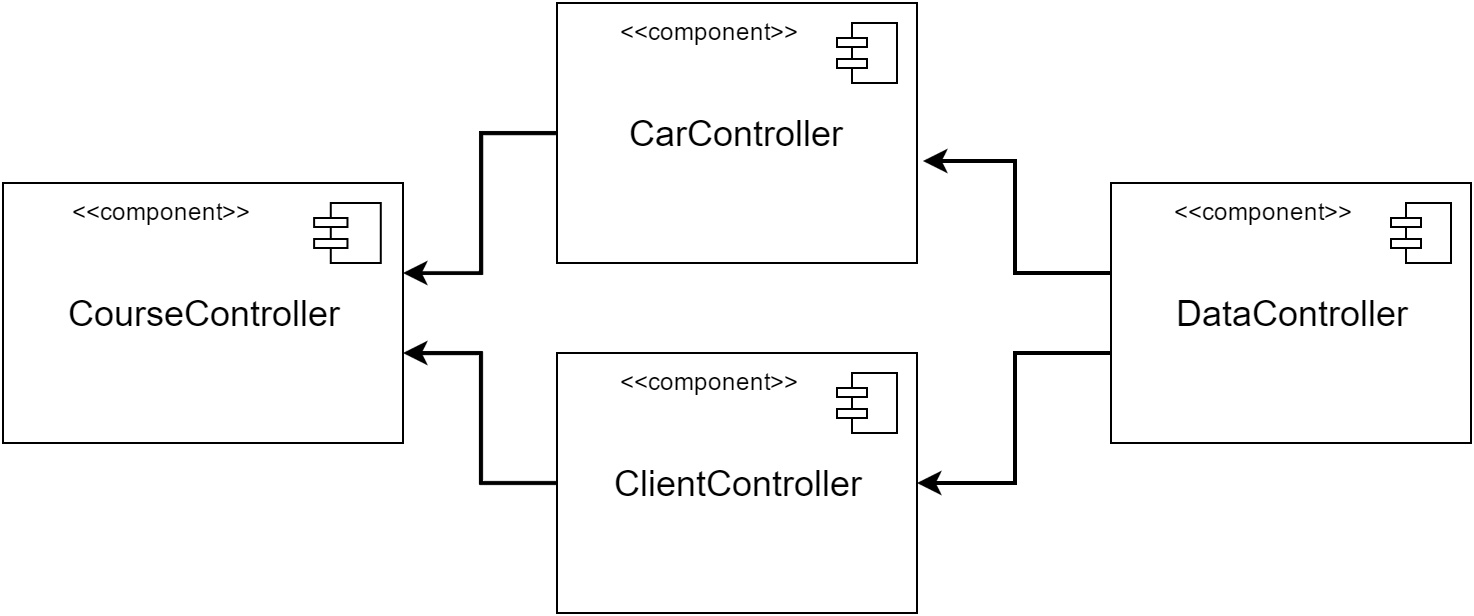

The diagram above was exported from draw.io. Its source (the exported page's mxGraphModel, read from the mxfile embedded in the PNG):
<mxGraphModel dx="1426" dy="683" grid="1" gridSize="10" guides="1" tooltips="1" connect="1" arrows="1" fold="1" page="1" pageScale="1" pageWidth="826" pageHeight="1169" background="#ffffff" math="0" shadow="0">
  <root>
    <mxCell id="0" />
    <mxCell id="1" parent="0" />
    <mxCell id="2" value="" style="group" vertex="1" connectable="0" parent="1">
      <mxGeometry x="323" y="65" width="180" height="130" as="geometry" />
    </mxCell>
    <mxCell id="3" value="&lt;span style=&quot;font-size: 18px&quot;&gt;CarController&lt;/span&gt;" style="whiteSpace=wrap;html=1;strokeWidth=1;fillColor=none;gradientColor=#ffffff;" vertex="1" parent="2">
      <mxGeometry width="180" height="130" as="geometry" />
    </mxCell>
    <mxCell id="4" value="" style="html=1;whiteSpace=wrap;fillColor=#ffffff;strokeColor=#000000;shape=mxgraph.archimate3.component;" vertex="1" parent="2">
      <mxGeometry x="140" y="10" width="30" height="30" as="geometry" />
    </mxCell>
    <mxCell id="5" value="&amp;lt;&amp;lt;component&amp;gt;&amp;gt;" style="text;html=1;resizable=0;points=[];autosize=1;align=left;verticalAlign=top;spacingTop=-4;" vertex="1" parent="2">
      <mxGeometry x="30" y="5" width="100" height="20" as="geometry" />
    </mxCell>
    <mxCell id="6" value="&lt;span style=&quot;font-size: 18px&quot;&gt;CarController&lt;/span&gt;" style="whiteSpace=wrap;html=1;strokeWidth=1;fillColor=none;gradientColor=#ffffff;" vertex="1" parent="1">
      <mxGeometry x="323" y="65" width="180" height="130" as="geometry" />
    </mxCell>
    <mxCell id="7" value="" style="html=1;whiteSpace=wrap;fillColor=#ffffff;strokeColor=#000000;shape=mxgraph.archimate3.component;" vertex="1" parent="1">
      <mxGeometry x="463" y="75" width="30" height="30" as="geometry" />
    </mxCell>
    <mxCell id="8" value="&amp;lt;&amp;lt;component&amp;gt;&amp;gt;" style="text;html=1;resizable=0;points=[];autosize=1;align=left;verticalAlign=top;spacingTop=-4;" vertex="1" parent="1">
      <mxGeometry x="353" y="70" width="100" height="20" as="geometry" />
    </mxCell>
    <mxCell id="9" value="" style="group" vertex="1" connectable="0" parent="1">
      <mxGeometry x="46" y="155" width="200" height="130" as="geometry" />
    </mxCell>
    <mxCell id="10" value="&lt;font style=&quot;font-size: 18px&quot;&gt;CourseController&lt;/font&gt;" style="whiteSpace=wrap;html=1;strokeWidth=1;fillColor=none;gradientColor=#ffffff;" vertex="1" parent="9">
      <mxGeometry width="200" height="130" as="geometry" />
    </mxCell>
    <mxCell id="11" value="" style="html=1;whiteSpace=wrap;fillColor=#ffffff;strokeColor=#000000;shape=mxgraph.archimate3.component;" vertex="1" parent="9">
      <mxGeometry x="155.55555555555557" y="10" width="33.333333333333336" height="30" as="geometry" />
    </mxCell>
    <mxCell id="12" value="&amp;lt;&amp;lt;component&amp;gt;&amp;gt;" style="text;html=1;resizable=0;points=[];autosize=1;align=left;verticalAlign=top;spacingTop=-4;" vertex="1" parent="9">
      <mxGeometry x="33.333333333333336" y="5" width="100" height="20" as="geometry" />
    </mxCell>
    <mxCell id="13" value="&lt;font style=&quot;font-size: 18px&quot;&gt;CourseController&lt;/font&gt;" style="whiteSpace=wrap;html=1;strokeWidth=1;fillColor=none;gradientColor=#ffffff;" vertex="1" parent="1">
      <mxGeometry x="46" y="155" width="200" height="130" as="geometry" />
    </mxCell>
    <mxCell id="14" value="" style="html=1;whiteSpace=wrap;fillColor=#ffffff;strokeColor=#000000;shape=mxgraph.archimate3.component;" vertex="1" parent="1">
      <mxGeometry x="201.55555555555557" y="165" width="33.333333333333336" height="30" as="geometry" />
    </mxCell>
    <mxCell id="15" value="&amp;lt;&amp;lt;component&amp;gt;&amp;gt;" style="text;html=1;resizable=0;points=[];autosize=1;align=left;verticalAlign=top;spacingTop=-4;" vertex="1" parent="1">
      <mxGeometry x="79.33333333333334" y="160" width="100" height="20" as="geometry" />
    </mxCell>
    <mxCell id="16" value="" style="group" vertex="1" connectable="0" parent="1">
      <mxGeometry x="323" y="240" width="180" height="130" as="geometry" />
    </mxCell>
    <mxCell id="17" value="&lt;font style=&quot;font-size: 18px&quot;&gt;ClientController&lt;/font&gt;" style="whiteSpace=wrap;html=1;strokeWidth=1;fillColor=none;gradientColor=#ffffff;" vertex="1" parent="16">
      <mxGeometry width="180" height="130" as="geometry" />
    </mxCell>
    <mxCell id="18" value="" style="html=1;whiteSpace=wrap;fillColor=#ffffff;strokeColor=#000000;shape=mxgraph.archimate3.component;" vertex="1" parent="16">
      <mxGeometry x="140" y="10" width="30" height="30" as="geometry" />
    </mxCell>
    <mxCell id="19" value="&amp;lt;&amp;lt;component&amp;gt;&amp;gt;" style="text;html=1;resizable=0;points=[];autosize=1;align=left;verticalAlign=top;spacingTop=-4;" vertex="1" parent="16">
      <mxGeometry x="30" y="5" width="100" height="20" as="geometry" />
    </mxCell>
    <mxCell id="20" value="&lt;font style=&quot;font-size: 18px&quot;&gt;ClientController&lt;/font&gt;" style="whiteSpace=wrap;html=1;strokeWidth=1;fillColor=none;gradientColor=#ffffff;" vertex="1" parent="1">
      <mxGeometry x="323" y="240" width="180" height="130" as="geometry" />
    </mxCell>
    <mxCell id="21" value="" style="html=1;whiteSpace=wrap;fillColor=#ffffff;strokeColor=#000000;shape=mxgraph.archimate3.component;" vertex="1" parent="1">
      <mxGeometry x="463" y="250" width="30" height="30" as="geometry" />
    </mxCell>
    <mxCell id="22" value="&amp;lt;&amp;lt;component&amp;gt;&amp;gt;" style="text;html=1;resizable=0;points=[];autosize=1;align=left;verticalAlign=top;spacingTop=-4;" vertex="1" parent="1">
      <mxGeometry x="353" y="245" width="100" height="20" as="geometry" />
    </mxCell>
    <mxCell id="23" style="edgeStyle=orthogonalEdgeStyle;rounded=0;html=1;startArrow=none;startFill=0;endArrow=classic;endFill=1;jettySize=auto;orthogonalLoop=1;strokeColor=#000000;strokeWidth=2;" edge="1" source="20" target="13" parent="1">
      <mxGeometry x="246" y="240" as="geometry">
        <Array as="points">
          <mxPoint x="285" y="305" />
          <mxPoint x="285" y="240" />
        </Array>
      </mxGeometry>
    </mxCell>
    <mxCell id="24" style="edgeStyle=orthogonalEdgeStyle;rounded=0;html=1;startArrow=none;startFill=0;endArrow=classic;endFill=1;jettySize=auto;orthogonalLoop=1;strokeColor=#000000;strokeWidth=2;" edge="1" source="6" target="13" parent="1">
      <mxGeometry x="246" y="130" as="geometry">
        <Array as="points">
          <mxPoint x="285" y="130" />
          <mxPoint x="285" y="200" />
        </Array>
      </mxGeometry>
    </mxCell>
    <mxCell id="25" value="" style="group" vertex="1" connectable="0" parent="1">
      <mxGeometry x="600" y="155" width="180" height="130" as="geometry" />
    </mxCell>
    <mxCell id="26" value="&lt;font style=&quot;font-size: 18px&quot;&gt;DataController&lt;/font&gt;" style="whiteSpace=wrap;html=1;strokeWidth=1;fillColor=none;gradientColor=#ffffff;" vertex="1" parent="25">
      <mxGeometry width="180" height="130" as="geometry" />
    </mxCell>
    <mxCell id="27" value="" style="html=1;whiteSpace=wrap;fillColor=#ffffff;strokeColor=#000000;shape=mxgraph.archimate3.component;" vertex="1" parent="25">
      <mxGeometry x="140" y="10" width="30" height="30" as="geometry" />
    </mxCell>
    <mxCell id="28" value="&amp;lt;&amp;lt;component&amp;gt;&amp;gt;" style="text;html=1;resizable=0;points=[];autosize=1;align=left;verticalAlign=top;spacingTop=-4;" vertex="1" parent="25">
      <mxGeometry x="30" y="5" width="100" height="20" as="geometry" />
    </mxCell>
    <mxCell id="29" value="&lt;font style=&quot;font-size: 18px&quot;&gt;DataController&lt;/font&gt;" style="whiteSpace=wrap;html=1;strokeWidth=1;fillColor=none;gradientColor=#ffffff;" vertex="1" parent="1">
      <mxGeometry x="600" y="155" width="180" height="130" as="geometry" />
    </mxCell>
    <mxCell id="30" value="" style="html=1;whiteSpace=wrap;fillColor=#ffffff;strokeColor=#000000;shape=mxgraph.archimate3.component;" vertex="1" parent="1">
      <mxGeometry x="740" y="165" width="30" height="30" as="geometry" />
    </mxCell>
    <mxCell id="31" value="&amp;lt;&amp;lt;component&amp;gt;&amp;gt;" style="text;html=1;resizable=0;points=[];autosize=1;align=left;verticalAlign=top;spacingTop=-4;" vertex="1" parent="1">
      <mxGeometry x="630" y="160" width="100" height="20" as="geometry" />
    </mxCell>
    <mxCell id="32" style="edgeStyle=orthogonalEdgeStyle;rounded=0;html=1;entryX=1.017;entryY=0.608;entryPerimeter=0;startArrow=none;startFill=0;endArrow=classic;endFill=1;jettySize=auto;orthogonalLoop=1;strokeColor=#000000;strokeWidth=2;" edge="1" source="29" target="6" parent="1">
      <mxGeometry x="506" y="144" as="geometry">
        <Array as="points">
          <mxPoint x="552" y="200" />
          <mxPoint x="552" y="144" />
        </Array>
      </mxGeometry>
    </mxCell>
    <mxCell id="33" style="edgeStyle=orthogonalEdgeStyle;rounded=0;html=1;startArrow=none;startFill=0;endArrow=classic;endFill=1;jettySize=auto;orthogonalLoop=1;strokeColor=#000000;strokeWidth=2;" edge="1" source="29" target="20" parent="1">
      <mxGeometry x="503" y="240" as="geometry">
        <Array as="points">
          <mxPoint x="552" y="240" />
          <mxPoint x="552" y="305" />
        </Array>
      </mxGeometry>
    </mxCell>
  </root>
</mxGraphModel>